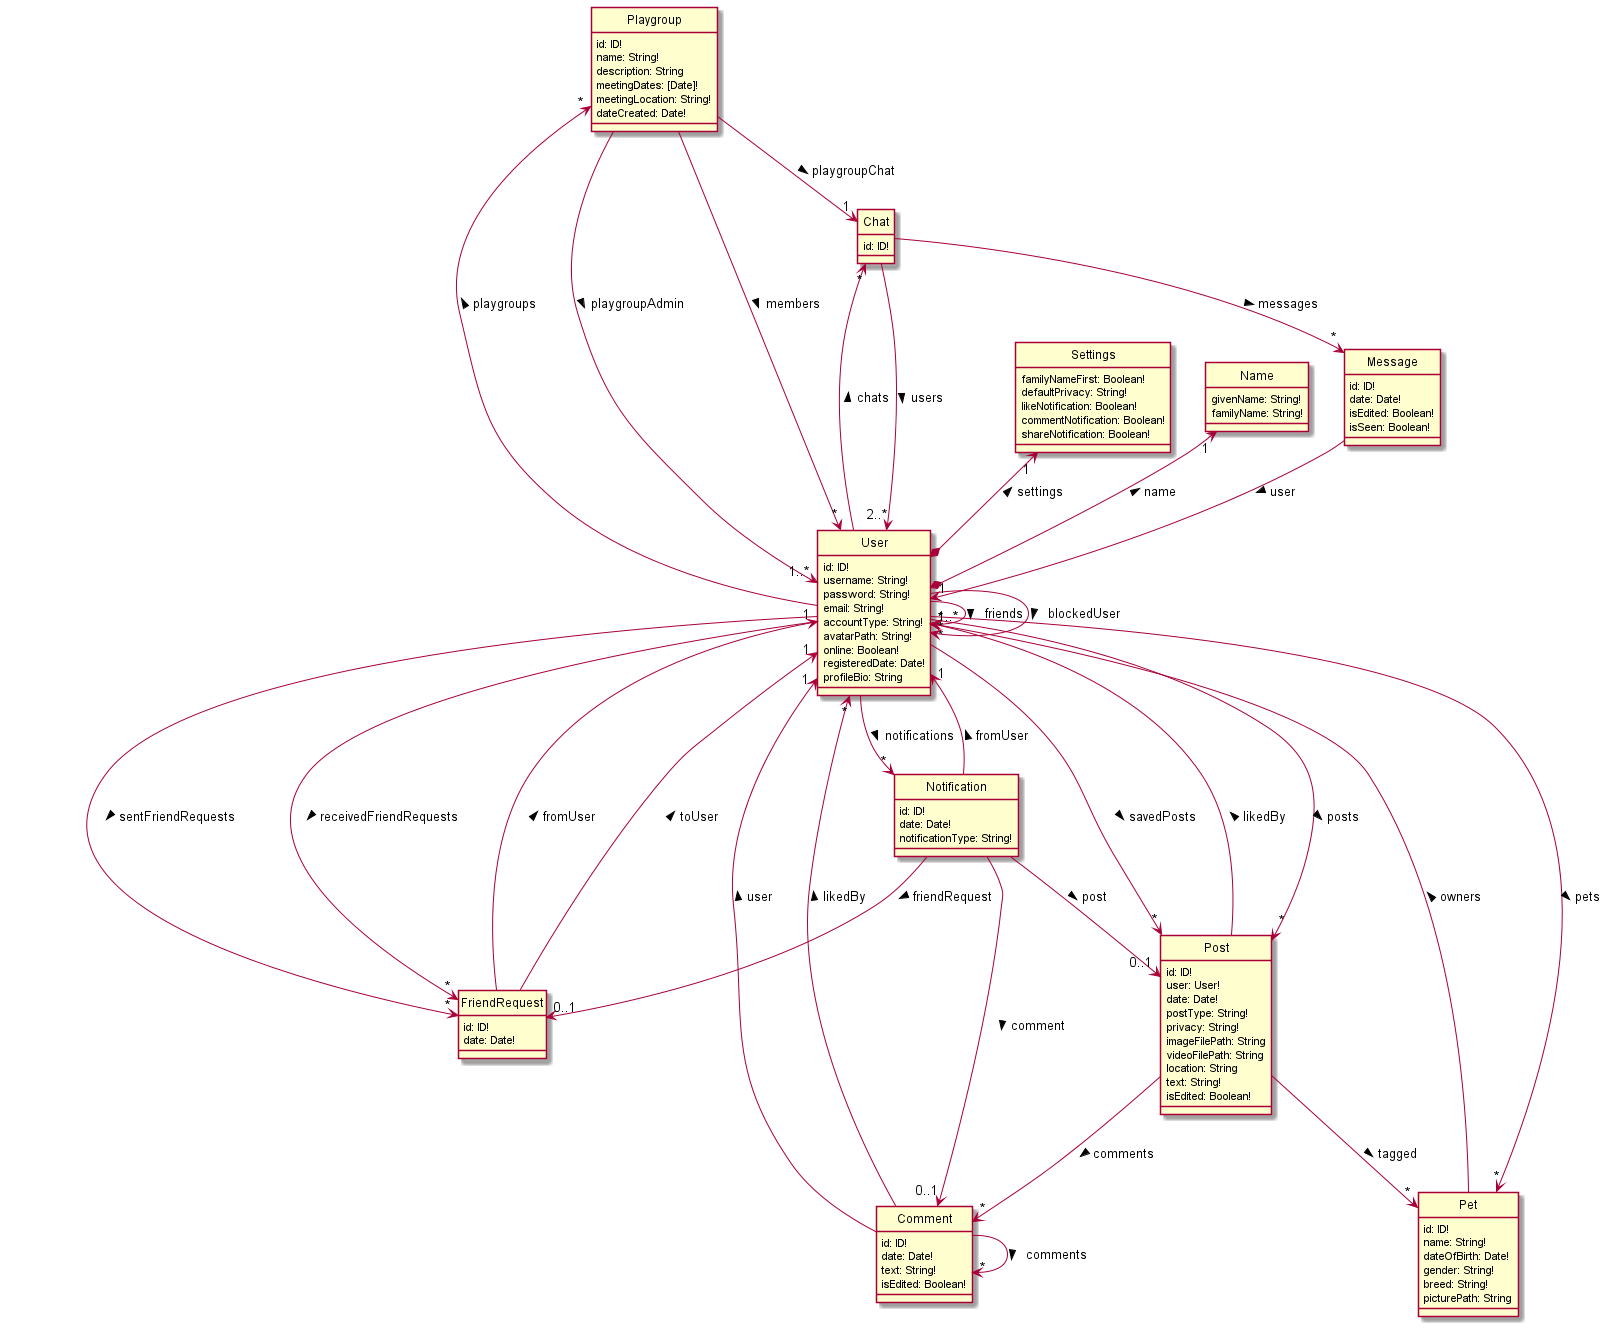

The diagram above was rendered by PlantUML. Its source (embedded in the PNG):
@startuml DataSchemaExplicitConnections
hide circle
skinparam classAttributeIconSize 0

class User {
    id: ID!
    username: String!
    password: String!
    email: String!
    accountType: String!
    avatarPath: String!
    online: Boolean!
    registeredDate: Date!
    profileBio: String
}

class Name {
    givenName: String!
    familyName: String!
}

class Settings {
    familyNameFirst: Boolean!
    defaultPrivacy: String!
    likeNotification: Boolean!
    commentNotification: Boolean!
    shareNotification: Boolean!
}

class Post {
    id: ID!
    user: User!
    date: Date!
    postType: String!
    privacy: String!
    imageFilePath: String
    videoFilePath: String
    location: String
    text: String!
    isEdited: Boolean!
}

class Comment {
    id: ID!
    date: Date!
    text: String!
    isEdited: Boolean!
}

class Notification {
    id: ID!
    date: Date!
    notificationType: String!
}

class Chat {
    id: ID!
}

class Message {
    id: ID!
    date: Date!
    isEdited: Boolean!
    isSeen: Boolean!
}

class Pet {
    id: ID!
    name: String!
    dateOfBirth: Date!
    gender: String!
    breed: String!
    picturePath: String
}

class Playgroup {
    id: ID!
    name: String!
    description: String
    meetingDates: [Date]!
    meetingLocation: String!
    dateCreated: Date!
}

class FriendRequest {
    id: ID!
    date: Date!
}

User *-up-> "1" Name : name >
User *-up-> "1" Settings : settings >
User --> "*" User : friends >
User --> "*" User : blockedUser >
User --> "*" Post : posts >
User --> "*" Post : savedPosts >
User -up-> "*" Chat: chats >
User --> "*" FriendRequest: sentFriendRequests >
User --> "*" FriendRequest: receivedFriendRequests >
User --> "*" Notification: notifications >
User -up-> "*" Playgroup: playgroups >
User --> "*" Pet: pets >

Post --> "*" Pet: tagged >
Post --> "*" User: likedBy >
Post --> "*" Comment: comments >

Comment --> "1" User: user >
Comment --> "*" User: likedBy >
Comment --> "*" Comment: comments >

Notification --> "0..1" Post: post >
Notification --> "1" User: fromUser >
Notification --> "0..1" FriendRequest: friendRequest >
Notification --> "0..1" Comment: comment >

Chat --> "2..*" User: users >
Chat --> "*" Message: messages >

Message --> "1" User: user >

Pet --> "1..*" User: owners >

Playgroup --> "1..*" User: playgroupAdmin >
Playgroup --> "*" User: members >
Playgroup --> "1" Chat: playgroupChat >

FriendRequest -left-> "1" User: fromUser >
FriendRequest -left-> "1" User: toUser >

@enduml